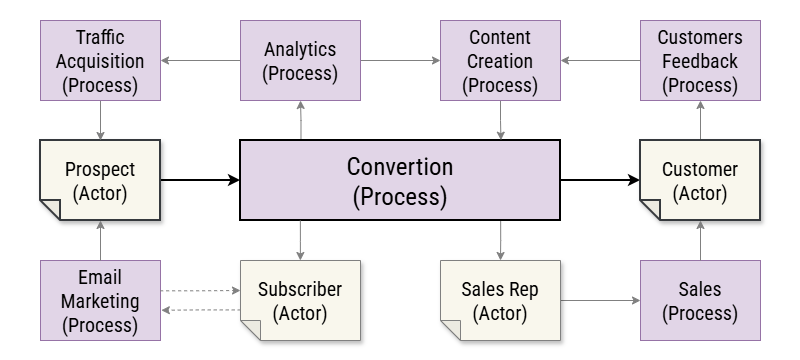

The diagram above was exported from draw.io. Its source (the exported page's mxGraphModel, read from the mxfile embedded in the PNG):
<mxGraphModel dx="2826" dy="723" grid="1" gridSize="10" guides="1" tooltips="1" connect="1" arrows="1" fold="1" page="0" pageScale="1" pageWidth="200" pageHeight="200" math="0" shadow="0">
  <root>
    <mxCell id="0" />
    <mxCell id="1" parent="0" />
    <mxCell id="7ugFZyI82x_oebECrMI0-1" parent="1" style="rounded=0;whiteSpace=wrap;html=1;strokeColor=none;fontFamily=Roboto Condensed;fontSource=https%3A%2F%2Ffonts.googleapis.com%2Fcss%3Ffamily%3DRoboto%2BCondensed;fontSize=20;" value="" vertex="1">
      <mxGeometry height="360" width="800" x="-1200" y="20" as="geometry" />
    </mxCell>
    <mxCell id="rEbA7PdWO-EC4IKlxVnP-23" edge="1" parent="1" source="s_Tfh1jw-o4acJnM5Xqm-1" style="edgeStyle=orthogonalEdgeStyle;rounded=0;orthogonalLoop=1;jettySize=auto;html=1;exitX=0;exitY=0.5;exitDx=0;exitDy=0;exitPerimeter=0;strokeWidth=2;fontFamily=Roboto Condensed;fontSource=https%3A%2F%2Ffonts.googleapis.com%2Fcss%3Ffamily%3DRoboto%2BCondensed;fontSize=20;">
      <mxGeometry relative="1" as="geometry">
        <mxPoint x="-960" y="200" as="targetPoint" />
      </mxGeometry>
    </mxCell>
    <mxCell id="s_Tfh1jw-o4acJnM5Xqm-1" parent="1" style="shape=note;whiteSpace=wrap;html=1;backgroundOutline=1;darkOpacity=0.05;fillColor=#f9f7ed;strokeColor=#36393d;fillStyle=solid;direction=west;gradientDirection=north;shadow=1;size=20;pointerEvents=1;fontFamily=Roboto Condensed;fontSource=https%3A%2F%2Ffonts.googleapis.com%2Fcss%3Ffamily%3DRoboto%2BCondensed;strokeWidth=2;fontSize=20;" value="Prospect&lt;br&gt;(Actor)" vertex="1">
      <mxGeometry height="80" width="120" x="-1160" y="160" as="geometry" />
    </mxCell>
    <mxCell id="s_Tfh1jw-o4acJnM5Xqm-12" edge="1" parent="1" style="edgeStyle=orthogonalEdgeStyle;rounded=0;orthogonalLoop=1;jettySize=auto;html=1;exitX=0;exitY=0.5;exitDx=0;exitDy=0;exitPerimeter=0;strokeWidth=2;fontFamily=Roboto Condensed;fontSource=https%3A%2F%2Ffonts.googleapis.com%2Fcss%3Ffamily%3DRoboto%2BCondensed;fontSize=20;" target="s_Tfh1jw-o4acJnM5Xqm-3">
      <mxGeometry relative="1" as="geometry">
        <mxPoint x="-640" y="200" as="sourcePoint" />
      </mxGeometry>
    </mxCell>
    <mxCell id="s_Tfh1jw-o4acJnM5Xqm-21" edge="1" parent="1" source="s_Tfh1jw-o4acJnM5Xqm-3" style="edgeStyle=orthogonalEdgeStyle;rounded=0;orthogonalLoop=1;jettySize=auto;html=1;exitX=0.5;exitY=1;exitDx=0;exitDy=0;exitPerimeter=0;strokeWidth=1;strokeColor=#808080;entryX=0.5;entryY=1;entryDx=0;entryDy=0;fontFamily=Roboto Condensed;fontSource=https%3A%2F%2Ffonts.googleapis.com%2Fcss%3Ffamily%3DRoboto%2BCondensed;fontSize=20;" target="R9zwZYgfKd9ER_eO23t_-5">
      <mxGeometry relative="1" as="geometry">
        <mxPoint x="-500" y="120" as="targetPoint" />
      </mxGeometry>
    </mxCell>
    <mxCell id="s_Tfh1jw-o4acJnM5Xqm-3" parent="1" style="shape=note;whiteSpace=wrap;html=1;backgroundOutline=1;darkOpacity=0.05;fillColor=#f9f7ed;strokeColor=#36393d;fillStyle=solid;direction=west;gradientDirection=north;shadow=1;size=20;pointerEvents=1;fontFamily=Roboto Condensed;fontSource=https%3A%2F%2Ffonts.googleapis.com%2Fcss%3Ffamily%3DRoboto%2BCondensed;strokeWidth=2;fontSize=20;" value="Customer&lt;br&gt;(Actor)" vertex="1">
      <mxGeometry height="80" width="120" x="-560" y="160" as="geometry" />
    </mxCell>
    <mxCell id="R9zwZYgfKd9ER_eO23t_-9" edge="1" parent="1" source="RMZVdnoMdypB4gzEBDIh-1" style="edgeStyle=orthogonalEdgeStyle;rounded=0;orthogonalLoop=1;jettySize=auto;html=1;exitX=0;exitY=0.5;exitDx=0;exitDy=0;exitPerimeter=0;entryX=0;entryY=0.5;entryDx=0;entryDy=0;strokeColor=#808080;fontFamily=Roboto Condensed;fontSource=https%3A%2F%2Ffonts.googleapis.com%2Fcss%3Ffamily%3DRoboto%2BCondensed;fontSize=20;" target="R9zwZYgfKd9ER_eO23t_-6">
      <mxGeometry relative="1" as="geometry" />
    </mxCell>
    <mxCell id="RMZVdnoMdypB4gzEBDIh-1" parent="1" style="shape=note;whiteSpace=wrap;html=1;backgroundOutline=1;darkOpacity=0.05;fillColor=#f9f7ed;strokeColor=#808080;fillStyle=solid;direction=west;gradientDirection=north;shadow=1;size=20;pointerEvents=1;fontFamily=Roboto Condensed;fontSource=https%3A%2F%2Ffonts.googleapis.com%2Fcss%3Ffamily%3DRoboto%2BCondensed;fontSize=20;" value="Sales Rep&lt;br&gt;(Actor)" vertex="1">
      <mxGeometry height="80" width="120" x="-760" y="280" as="geometry" />
    </mxCell>
    <mxCell id="s_Tfh1jw-o4acJnM5Xqm-4" parent="1" style="shape=note;whiteSpace=wrap;html=1;backgroundOutline=1;darkOpacity=0.05;fillColor=#f9f7ed;strokeColor=#808080;fillStyle=solid;direction=west;gradientDirection=north;shadow=1;size=20;pointerEvents=1;fontFamily=Roboto Condensed;fontSource=https%3A%2F%2Ffonts.googleapis.com%2Fcss%3Ffamily%3DRoboto%2BCondensed;fontSize=20;" value="Subscriber&lt;br&gt;(Actor)" vertex="1">
      <mxGeometry height="80" width="120" x="-960" y="280" as="geometry" />
    </mxCell>
    <mxCell id="rEbA7PdWO-EC4IKlxVnP-34" edge="1" parent="1" source="R9zwZYgfKd9ER_eO23t_-8" style="edgeStyle=orthogonalEdgeStyle;rounded=0;orthogonalLoop=1;jettySize=auto;html=1;exitX=0.5;exitY=1;exitDx=0;exitDy=0;strokeWidth=1;strokeColor=#808080;fontFamily=Roboto Condensed;fontSource=https%3A%2F%2Ffonts.googleapis.com%2Fcss%3Ffamily%3DRoboto%2BCondensed;fontSize=20;" target="s_Tfh1jw-o4acJnM5Xqm-1">
      <mxGeometry relative="1" as="geometry">
        <mxPoint x="-1240" y="200" as="sourcePoint" />
      </mxGeometry>
    </mxCell>
    <mxCell id="ResZp3oRsRUIJxcMdw3y-2" edge="1" parent="1" source="s_Tfh1jw-o4acJnM5Xqm-4" style="edgeStyle=orthogonalEdgeStyle;rounded=0;orthogonalLoop=1;jettySize=auto;html=1;exitX=0.998;exitY=0.382;exitDx=0;exitDy=0;exitPerimeter=0;strokeColor=#808080;dashed=1;entryX=1.007;entryY=0.622;entryDx=0;entryDy=0;entryPerimeter=0;fontFamily=Roboto Condensed;fontSource=https%3A%2F%2Ffonts.googleapis.com%2Fcss%3Ffamily%3DRoboto%2BCondensed;fontSize=20;" target="R9zwZYgfKd9ER_eO23t_-1">
      <mxGeometry relative="1" as="geometry">
        <mxPoint x="-1038" y="89" as="targetPoint" />
      </mxGeometry>
    </mxCell>
    <mxCell id="ResZp3oRsRUIJxcMdw3y-6" edge="1" parent="1" source="R9zwZYgfKd9ER_eO23t_-2" style="edgeStyle=orthogonalEdgeStyle;rounded=0;orthogonalLoop=1;jettySize=auto;html=1;entryX=0.5;entryY=1;entryDx=0;entryDy=0;entryPerimeter=0;strokeColor=#808080;exitX=0.813;exitY=1.003;exitDx=0;exitDy=0;exitPerimeter=0;fontFamily=Roboto Condensed;fontSource=https%3A%2F%2Ffonts.googleapis.com%2Fcss%3Ffamily%3DRoboto%2BCondensed;fontSize=20;" target="RMZVdnoMdypB4gzEBDIh-1">
      <mxGeometry relative="1" as="geometry">
        <Array as="points">
          <mxPoint x="-700" y="260" />
          <mxPoint x="-700" y="260" />
        </Array>
        <mxPoint x="-760" y="319" as="sourcePoint" />
      </mxGeometry>
    </mxCell>
    <mxCell id="R9zwZYgfKd9ER_eO23t_-1" parent="1" style="rounded=0;whiteSpace=wrap;html=1;strokeColor=#9673a6;fillColor=#e1d5e7;fontSize=20;fontFamily=Roboto Condensed;fontSource=https%3A%2F%2Ffonts.googleapis.com%2Fcss%3Ffamily%3DRoboto%2BCondensed;" value="&lt;span&gt;Email Marketing&lt;/span&gt;&lt;br&gt;&lt;span&gt;(Process)&lt;/span&gt;" vertex="1">
      <mxGeometry height="80" width="120" x="-1160" y="280" as="geometry" />
    </mxCell>
    <mxCell id="_lZJItw97LYJgaGxf5Q0-2" edge="1" parent="1" source="R9zwZYgfKd9ER_eO23t_-2" style="edgeStyle=orthogonalEdgeStyle;rounded=0;orthogonalLoop=1;jettySize=auto;html=1;exitX=0.189;exitY=0.005;exitDx=0;exitDy=0;entryX=0.5;entryY=1;entryDx=0;entryDy=0;strokeColor=#808080;exitPerimeter=0;fontFamily=Roboto Condensed;fontSource=https%3A%2F%2Ffonts.googleapis.com%2Fcss%3Ffamily%3DRoboto%2BCondensed;fontSize=20;" target="_lZJItw97LYJgaGxf5Q0-1">
      <mxGeometry relative="1" as="geometry" />
    </mxCell>
    <mxCell id="R9zwZYgfKd9ER_eO23t_-2" parent="1" style="rounded=0;whiteSpace=wrap;html=1;strokeColor=#000000;strokeWidth=2;fillColor=#e1d5e7;fontSize=25;fontFamily=Roboto Condensed;fontSource=https%3A%2F%2Ffonts.googleapis.com%2Fcss%3Ffamily%3DRoboto%2BCondensed;" value="&lt;span&gt;Convertion&lt;br&gt;(Process)&lt;/span&gt;" vertex="1">
      <mxGeometry height="80" width="320" x="-960" y="160" as="geometry" />
    </mxCell>
    <mxCell id="oQvm4e3qsr0VSjvl_9ps-4" edge="1" parent="1" source="R9zwZYgfKd9ER_eO23t_-3" style="edgeStyle=orthogonalEdgeStyle;rounded=0;orthogonalLoop=1;jettySize=auto;html=1;exitX=0.5;exitY=1;exitDx=0;exitDy=0;strokeColor=#808080;strokeWidth=1;entryX=0.814;entryY=-0.004;entryDx=0;entryDy=0;entryPerimeter=0;fontFamily=Roboto Condensed;fontSource=https%3A%2F%2Ffonts.googleapis.com%2Fcss%3Ffamily%3DRoboto%2BCondensed;fontSize=20;" target="R9zwZYgfKd9ER_eO23t_-2">
      <mxGeometry relative="1" as="geometry">
        <Array as="points">
          <mxPoint x="-700" y="140" />
        </Array>
        <mxPoint x="-940.0000000000005" y="90" as="targetPoint" />
      </mxGeometry>
    </mxCell>
    <mxCell id="R9zwZYgfKd9ER_eO23t_-3" parent="1" style="rounded=0;whiteSpace=wrap;html=1;strokeColor=#9673a6;strokeWidth=1;fillColor=#e1d5e7;fontSize=20;fontFamily=Roboto Condensed;fontSource=https%3A%2F%2Ffonts.googleapis.com%2Fcss%3Ffamily%3DRoboto%2BCondensed;" value="&lt;span&gt;Content Creation &lt;br&gt;(Process)&lt;/span&gt;" vertex="1">
      <mxGeometry height="80" width="120" x="-760" y="40" as="geometry" />
    </mxCell>
    <mxCell id="R9zwZYgfKd9ER_eO23t_-5" parent="1" style="rounded=0;whiteSpace=wrap;html=1;strokeWidth=1;strokeColor=#9673a6;fillColor=#e1d5e7;fontSize=20;fontFamily=Roboto Condensed;fontSource=https%3A%2F%2Ffonts.googleapis.com%2Fcss%3Ffamily%3DRoboto%2BCondensed;" value="&lt;span&gt;Customers Feedback (Process)&lt;/span&gt;" vertex="1">
      <mxGeometry height="80" width="120" x="-560" y="40" as="geometry" />
    </mxCell>
    <mxCell id="R9zwZYgfKd9ER_eO23t_-6" parent="1" style="rounded=0;whiteSpace=wrap;html=1;strokeColor=#9673a6;fillColor=#e1d5e7;fontSize=20;fontFamily=Roboto Condensed;fontSource=https%3A%2F%2Ffonts.googleapis.com%2Fcss%3Ffamily%3DRoboto%2BCondensed;" value="&lt;span&gt;Sales&lt;br&gt;(Process)&lt;/span&gt;" vertex="1">
      <mxGeometry height="80" width="120" x="-560" y="280" as="geometry" />
    </mxCell>
    <mxCell id="R9zwZYgfKd9ER_eO23t_-8" parent="1" style="rounded=0;whiteSpace=wrap;html=1;strokeWidth=1;strokeColor=#9673a6;fillColor=#e1d5e7;fontSize=20;fontFamily=Roboto Condensed;fontSource=https%3A%2F%2Ffonts.googleapis.com%2Fcss%3Ffamily%3DRoboto%2BCondensed;" value="&lt;font&gt;Traffic Acquisition&lt;/font&gt;&lt;br&gt;&lt;font&gt;(Process)&lt;/font&gt;" vertex="1">
      <mxGeometry height="80" width="120" x="-1160" y="40" as="geometry" />
    </mxCell>
    <mxCell id="R9zwZYgfKd9ER_eO23t_-10" edge="1" parent="1" source="R9zwZYgfKd9ER_eO23t_-6" style="edgeStyle=orthogonalEdgeStyle;rounded=0;orthogonalLoop=1;jettySize=auto;html=1;exitX=0.5;exitY=0;exitDx=0;exitDy=0;entryX=0.5;entryY=0;entryDx=0;entryDy=0;entryPerimeter=0;strokeColor=#808080;fontFamily=Roboto Condensed;fontSource=https%3A%2F%2Ffonts.googleapis.com%2Fcss%3Ffamily%3DRoboto%2BCondensed;fontSize=20;" target="s_Tfh1jw-o4acJnM5Xqm-3">
      <mxGeometry relative="1" as="geometry" />
    </mxCell>
    <mxCell id="S6lv99zZey1qvG3_j0QC-1" edge="1" parent="1" source="R9zwZYgfKd9ER_eO23t_-1" style="edgeStyle=orthogonalEdgeStyle;rounded=0;orthogonalLoop=1;jettySize=auto;html=1;exitX=0.997;exitY=0.379;exitDx=0;exitDy=0;entryX=0;entryY=0;entryDx=120;entryDy=50;entryPerimeter=0;strokeColor=#808080;dashed=1;exitPerimeter=0;fontFamily=Roboto Condensed;fontSource=https%3A%2F%2Ffonts.googleapis.com%2Fcss%3Ffamily%3DRoboto%2BCondensed;fontSize=20;" target="s_Tfh1jw-o4acJnM5Xqm-4">
      <mxGeometry relative="1" as="geometry">
        <mxPoint x="-951" y="89" as="sourcePoint" />
        <mxPoint x="-1027.96" y="88.79999999999995" as="targetPoint" />
      </mxGeometry>
    </mxCell>
    <mxCell id="oQvm4e3qsr0VSjvl_9ps-1" edge="1" parent="1" source="R9zwZYgfKd9ER_eO23t_-5" style="edgeStyle=orthogonalEdgeStyle;rounded=0;orthogonalLoop=1;jettySize=auto;html=1;exitX=0;exitY=0.5;exitDx=0;exitDy=0;strokeColor=#808080;fontFamily=Roboto Condensed;fontSource=https%3A%2F%2Ffonts.googleapis.com%2Fcss%3Ffamily%3DRoboto%2BCondensed;fontSize=20;">
      <mxGeometry relative="1" as="geometry">
        <mxPoint x="-640" y="80" as="targetPoint" />
      </mxGeometry>
    </mxCell>
    <mxCell id="oQvm4e3qsr0VSjvl_9ps-2" edge="1" parent="1" source="R9zwZYgfKd9ER_eO23t_-1" style="edgeStyle=orthogonalEdgeStyle;rounded=0;orthogonalLoop=1;jettySize=auto;html=1;strokeColor=#808080;entryX=0.5;entryY=0;entryDx=0;entryDy=0;entryPerimeter=0;exitX=0.5;exitY=0;exitDx=0;exitDy=0;fontFamily=Roboto Condensed;fontSource=https%3A%2F%2Ffonts.googleapis.com%2Fcss%3Ffamily%3DRoboto%2BCondensed;fontSize=20;" target="s_Tfh1jw-o4acJnM5Xqm-1">
      <mxGeometry relative="1" as="geometry">
        <Array as="points" />
        <mxPoint x="-1060" y="260" as="sourcePoint" />
        <mxPoint x="-1100" y="280" as="targetPoint" />
      </mxGeometry>
    </mxCell>
    <mxCell id="oQvm4e3qsr0VSjvl_9ps-3" edge="1" parent="1" style="edgeStyle=orthogonalEdgeStyle;rounded=0;orthogonalLoop=1;jettySize=auto;html=1;entryX=0.5;entryY=1;entryDx=0;entryDy=0;entryPerimeter=0;strokeColor=#808080;exitX=0.814;exitY=0.996;exitDx=0;exitDy=0;exitPerimeter=0;fontFamily=Roboto Condensed;fontSource=https%3A%2F%2Ffonts.googleapis.com%2Fcss%3Ffamily%3DRoboto%2BCondensed;fontSize=20;">
      <mxGeometry relative="1" as="geometry">
        <Array as="points">
          <mxPoint x="-899.89" y="261" />
        </Array>
        <mxPoint x="-900.14" y="240" as="sourcePoint" />
        <mxPoint x="-900.14" y="280" as="targetPoint" />
      </mxGeometry>
    </mxCell>
    <mxCell id="FmPeMPTVwx2cAJ1i6mKY-1" edge="1" parent="1" source="_lZJItw97LYJgaGxf5Q0-1" style="edgeStyle=orthogonalEdgeStyle;rounded=0;orthogonalLoop=1;jettySize=auto;html=1;exitX=1;exitY=0.5;exitDx=0;exitDy=0;fontColor=#808080;strokeColor=#808080;fontFamily=Roboto Condensed;fontSource=https%3A%2F%2Ffonts.googleapis.com%2Fcss%3Ffamily%3DRoboto%2BCondensed;fontSize=20;" target="R9zwZYgfKd9ER_eO23t_-3">
      <mxGeometry relative="1" as="geometry" />
    </mxCell>
    <mxCell id="FmPeMPTVwx2cAJ1i6mKY-2" edge="1" parent="1" source="_lZJItw97LYJgaGxf5Q0-1" style="edgeStyle=orthogonalEdgeStyle;rounded=0;orthogonalLoop=1;jettySize=auto;html=1;exitX=0;exitY=0.5;exitDx=0;exitDy=0;fontColor=#808080;strokeColor=#808080;fontFamily=Roboto Condensed;fontSource=https%3A%2F%2Ffonts.googleapis.com%2Fcss%3Ffamily%3DRoboto%2BCondensed;fontSize=20;" target="R9zwZYgfKd9ER_eO23t_-8">
      <mxGeometry relative="1" as="geometry" />
    </mxCell>
    <mxCell id="_lZJItw97LYJgaGxf5Q0-1" parent="1" style="rounded=0;whiteSpace=wrap;html=1;strokeWidth=1;strokeColor=#9673a6;fillColor=#e1d5e7;fontSize=20;fontFamily=Roboto Condensed;fontSource=https%3A%2F%2Ffonts.googleapis.com%2Fcss%3Ffamily%3DRoboto%2BCondensed;" value="&lt;span&gt;Analytics (Process)&lt;/span&gt;" vertex="1">
      <mxGeometry height="80" width="120" x="-960" y="40" as="geometry" />
    </mxCell>
  </root>
</mxGraphModel>